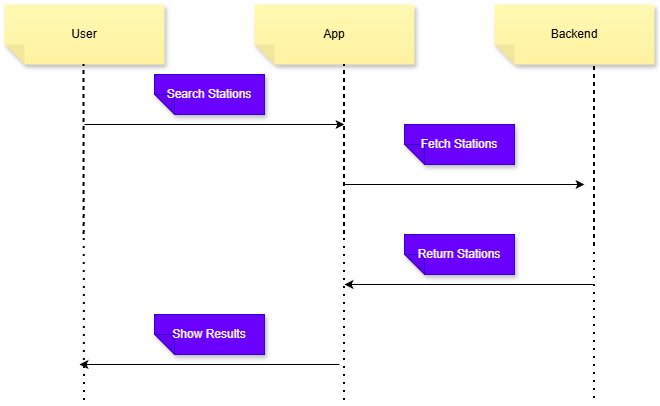

The diagram above was exported from draw.io. Its source (the exported page's mxGraphModel, read from the mxfile embedded in the PNG):
<mxGraphModel dx="1042" dy="562" grid="1" gridSize="10" guides="1" tooltips="1" connect="1" arrows="1" fold="1" page="1" pageScale="1" pageWidth="850" pageHeight="1100" math="0" shadow="0">
  <root>
    <mxCell id="0" />
    <mxCell id="1" parent="0" />
    <mxCell id="LDgP1dd5-hCKitQcukNI-10" parent="1" style="shape=note;whiteSpace=wrap;html=1;backgroundOutline=1;fontColor=#000000;darkOpacity=0.05;fillColor=#FFF9B2;strokeColor=none;fillStyle=solid;direction=west;gradientDirection=north;gradientColor=#FFF2A1;shadow=1;size=20;pointerEvents=1;" value="User" vertex="1">
      <mxGeometry height="60" width="160" x="130" y="80" as="geometry" />
    </mxCell>
    <mxCell id="LDgP1dd5-hCKitQcukNI-11" parent="1" style="shape=note;whiteSpace=wrap;html=1;backgroundOutline=1;fontColor=#000000;darkOpacity=0.05;fillColor=#FFF9B2;strokeColor=none;fillStyle=solid;direction=west;gradientDirection=north;gradientColor=#FFF2A1;shadow=1;size=20;pointerEvents=1;" value="App" vertex="1">
      <mxGeometry height="60" width="160" x="380" y="80" as="geometry" />
    </mxCell>
    <mxCell id="LDgP1dd5-hCKitQcukNI-12" parent="1" style="shape=note;whiteSpace=wrap;html=1;backgroundOutline=1;fontColor=#000000;darkOpacity=0.05;fillColor=#FFF9B2;strokeColor=none;fillStyle=solid;direction=west;gradientDirection=north;gradientColor=#FFF2A1;shadow=1;size=20;pointerEvents=1;" value="Backend" vertex="1">
      <mxGeometry height="60" width="160" x="620" y="80" as="geometry" />
    </mxCell>
    <mxCell id="LDgP1dd5-hCKitQcukNI-21" edge="1" parent="1" style="endArrow=none;dashed=1;html=1;dashPattern=1 3;strokeWidth=2;rounded=0;" value="">
      <mxGeometry height="50" relative="1" width="50" as="geometry">
        <Array as="points">
          <mxPoint x="209.5" y="140" />
        </Array>
        <mxPoint x="209.5" y="310" as="sourcePoint" />
        <mxPoint x="210" y="480" as="targetPoint" />
      </mxGeometry>
    </mxCell>
    <mxCell id="LDgP1dd5-hCKitQcukNI-22" edge="1" parent="1" style="endArrow=none;dashed=1;html=1;dashPattern=1 3;strokeWidth=2;rounded=0;" value="">
      <mxGeometry height="50" relative="1" width="50" as="geometry">
        <Array as="points">
          <mxPoint x="470" y="140" />
        </Array>
        <mxPoint x="470" y="310" as="sourcePoint" />
        <mxPoint x="470" y="480" as="targetPoint" />
      </mxGeometry>
    </mxCell>
    <mxCell id="LDgP1dd5-hCKitQcukNI-23" edge="1" parent="1" style="endArrow=none;dashed=1;html=1;dashPattern=1 3;strokeWidth=2;rounded=0;" value="">
      <mxGeometry height="50" relative="1" width="50" as="geometry">
        <Array as="points">
          <mxPoint x="720" y="140" />
        </Array>
        <mxPoint x="720" y="320" as="sourcePoint" />
        <mxPoint x="720" y="480" as="targetPoint" />
      </mxGeometry>
    </mxCell>
    <mxCell id="LDgP1dd5-hCKitQcukNI-25" edge="1" parent="1" style="endArrow=classic;html=1;rounded=0;" value="">
      <mxGeometry height="50" relative="1" width="50" as="geometry">
        <mxPoint x="210" y="200" as="sourcePoint" />
        <mxPoint x="470" y="200" as="targetPoint" />
      </mxGeometry>
    </mxCell>
    <mxCell id="LDgP1dd5-hCKitQcukNI-27" parent="1" style="shape=note;whiteSpace=wrap;html=1;backgroundOutline=1;fontColor=#ffffff;darkOpacity=0.05;fillColor=#6a00ff;strokeColor=#3700CC;fillStyle=solid;direction=west;gradientDirection=north;shadow=1;size=20;pointerEvents=1;" value="Search Stations" vertex="1">
      <mxGeometry height="40" width="110" x="280" y="150" as="geometry" />
    </mxCell>
    <mxCell id="LDgP1dd5-hCKitQcukNI-28" parent="1" style="shape=note;whiteSpace=wrap;html=1;backgroundOutline=1;fontColor=#ffffff;darkOpacity=0.05;fillColor=#6a00ff;strokeColor=#3700CC;fillStyle=solid;direction=west;gradientDirection=north;shadow=1;size=20;pointerEvents=1;" value="Fetch Stations" vertex="1">
      <mxGeometry height="40" width="110" x="530" y="200" as="geometry" />
    </mxCell>
    <mxCell id="LDgP1dd5-hCKitQcukNI-29" parent="1" style="shape=note;whiteSpace=wrap;html=1;backgroundOutline=1;fontColor=#ffffff;darkOpacity=0.05;fillColor=#6a00ff;strokeColor=#3700CC;fillStyle=solid;direction=west;gradientDirection=north;shadow=1;size=20;pointerEvents=1;" value="Return Stations" vertex="1">
      <mxGeometry height="40" width="110" x="530" y="310" as="geometry" />
    </mxCell>
    <mxCell id="LDgP1dd5-hCKitQcukNI-30" parent="1" style="shape=note;whiteSpace=wrap;html=1;backgroundOutline=1;fontColor=#ffffff;darkOpacity=0.05;fillColor=#6a00ff;strokeColor=#3700CC;fillStyle=solid;direction=west;gradientDirection=north;shadow=1;size=20;pointerEvents=1;" value="Show Results" vertex="1">
      <mxGeometry height="40" width="110" x="280" y="390" as="geometry" />
    </mxCell>
    <mxCell id="LDgP1dd5-hCKitQcukNI-31" edge="1" parent="1" style="endArrow=classic;html=1;rounded=0;" value="">
      <mxGeometry height="50" relative="1" width="50" as="geometry">
        <mxPoint x="470" y="260" as="sourcePoint" />
        <mxPoint x="710" y="260" as="targetPoint" />
      </mxGeometry>
    </mxCell>
    <mxCell id="LDgP1dd5-hCKitQcukNI-32" edge="1" parent="1" style="endArrow=classic;html=1;rounded=0;" value="">
      <mxGeometry height="50" relative="1" width="50" as="geometry">
        <Array as="points">
          <mxPoint x="490" y="360" />
        </Array>
        <mxPoint x="720" y="360" as="sourcePoint" />
        <mxPoint x="470" y="360" as="targetPoint" />
      </mxGeometry>
    </mxCell>
    <mxCell id="LDgP1dd5-hCKitQcukNI-34" edge="1" parent="1" style="endArrow=classic;html=1;rounded=0;" value="">
      <mxGeometry height="50" relative="1" width="50" as="geometry">
        <Array as="points">
          <mxPoint x="235" y="440" />
        </Array>
        <mxPoint x="465" y="440" as="sourcePoint" />
        <mxPoint x="205" y="440" as="targetPoint" />
      </mxGeometry>
    </mxCell>
  </root>
</mxGraphModel>